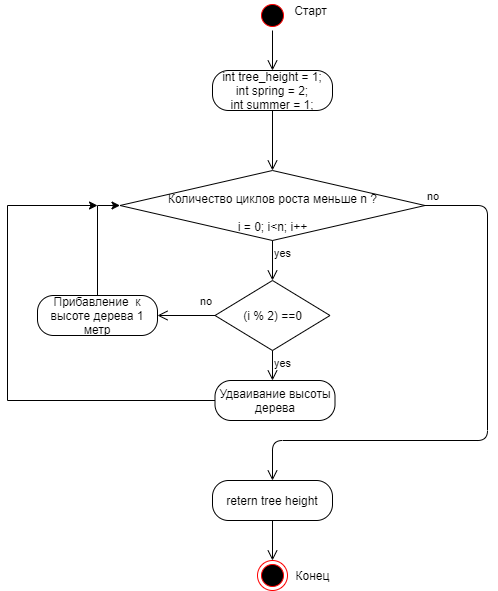

The diagram above was exported from draw.io. Its source (the exported page's mxGraphModel, read from the mxfile embedded in the PNG):
<mxGraphModel dx="852" dy="494" grid="1" gridSize="10" guides="1" tooltips="1" connect="1" arrows="1" fold="1" page="1" pageScale="1" pageWidth="1169" pageHeight="826" background="#ffffff" math="0" shadow="0">
  <root>
    <mxCell id="0" />
    <mxCell id="1" parent="0" />
    <mxCell id="pomXKRGgo0qgpbIv-HbA-41" value="" style="ellipse;html=1;shape=startState;fillColor=#000000;strokeColor=#ff0000;" parent="1" vertex="1">
      <mxGeometry x="500" y="60" width="30" height="30" as="geometry" />
    </mxCell>
    <mxCell id="pomXKRGgo0qgpbIv-HbA-42" value="" style="edgeStyle=orthogonalEdgeStyle;html=1;verticalAlign=bottom;endArrow=open;endSize=8;" parent="1" source="pomXKRGgo0qgpbIv-HbA-41" edge="1">
      <mxGeometry relative="1" as="geometry">
        <mxPoint x="515" y="130" as="targetPoint" />
      </mxGeometry>
    </mxCell>
    <mxCell id="pomXKRGgo0qgpbIv-HbA-43" value="int tree_height = 1;&lt;br&gt;int spring = 2;&lt;br&gt;int summer = 1;" style="rounded=1;whiteSpace=wrap;html=1;arcSize=40;" parent="1" vertex="1">
      <mxGeometry x="455" y="130" width="120" height="40" as="geometry" />
    </mxCell>
    <mxCell id="pomXKRGgo0qgpbIv-HbA-44" value="" style="edgeStyle=orthogonalEdgeStyle;html=1;verticalAlign=bottom;endArrow=open;endSize=8;" parent="1" source="pomXKRGgo0qgpbIv-HbA-43" edge="1">
      <mxGeometry relative="1" as="geometry">
        <mxPoint x="515" y="230" as="targetPoint" />
      </mxGeometry>
    </mxCell>
    <mxCell id="pomXKRGgo0qgpbIv-HbA-45" value="&lt;br&gt;Количество циклов роста меньше n ?&lt;br&gt;&lt;br&gt;i = 0; i&amp;lt;n; i++" style="rhombus;whiteSpace=wrap;html=1;" parent="1" vertex="1">
      <mxGeometry x="362.5" y="230" width="305" height="70" as="geometry" />
    </mxCell>
    <mxCell id="pomXKRGgo0qgpbIv-HbA-46" value="no" style="edgeStyle=orthogonalEdgeStyle;html=1;align=left;verticalAlign=bottom;endArrow=open;endSize=8;" parent="1" source="pomXKRGgo0qgpbIv-HbA-45" edge="1">
      <mxGeometry x="-1" relative="1" as="geometry">
        <mxPoint x="515" y="540" as="targetPoint" />
        <Array as="points">
          <mxPoint x="730" y="265" />
          <mxPoint x="730" y="500" />
          <mxPoint x="515" y="500" />
        </Array>
      </mxGeometry>
    </mxCell>
    <mxCell id="pomXKRGgo0qgpbIv-HbA-47" value="yes" style="edgeStyle=orthogonalEdgeStyle;html=1;align=left;verticalAlign=top;endArrow=open;endSize=8;" parent="1" source="pomXKRGgo0qgpbIv-HbA-45" edge="1">
      <mxGeometry x="-1" relative="1" as="geometry">
        <mxPoint x="515" y="340" as="targetPoint" />
      </mxGeometry>
    </mxCell>
    <mxCell id="pomXKRGgo0qgpbIv-HbA-48" value="(i % 2) ==0" style="rhombus;whiteSpace=wrap;html=1;" parent="1" vertex="1">
      <mxGeometry x="457.5" y="340" width="115" height="70" as="geometry" />
    </mxCell>
    <mxCell id="pomXKRGgo0qgpbIv-HbA-49" value="no" style="edgeStyle=orthogonalEdgeStyle;html=1;align=left;verticalAlign=bottom;endArrow=open;endSize=8;entryX=1;entryY=0.5;entryDx=0;entryDy=0;" parent="1" source="pomXKRGgo0qgpbIv-HbA-48" edge="1" target="pomXKRGgo0qgpbIv-HbA-53">
      <mxGeometry x="-0.3913" y="-5" relative="1" as="geometry">
        <mxPoint x="640" y="375" as="targetPoint" />
        <mxPoint x="1" as="offset" />
      </mxGeometry>
    </mxCell>
    <mxCell id="pomXKRGgo0qgpbIv-HbA-50" value="yes" style="edgeStyle=orthogonalEdgeStyle;html=1;align=left;verticalAlign=top;endArrow=open;endSize=8;" parent="1" source="pomXKRGgo0qgpbIv-HbA-48" edge="1">
      <mxGeometry x="-1" relative="1" as="geometry">
        <mxPoint x="515" y="440" as="targetPoint" />
      </mxGeometry>
    </mxCell>
    <mxCell id="DJcbSEqGGGlrYzP-SSpx-12" style="edgeStyle=orthogonalEdgeStyle;rounded=0;orthogonalLoop=1;jettySize=auto;html=1;" edge="1" parent="1" source="pomXKRGgo0qgpbIv-HbA-51">
      <mxGeometry relative="1" as="geometry">
        <mxPoint x="340" y="265" as="targetPoint" />
        <Array as="points">
          <mxPoint x="250" y="460" />
          <mxPoint x="250" y="265" />
        </Array>
      </mxGeometry>
    </mxCell>
    <mxCell id="pomXKRGgo0qgpbIv-HbA-51" value="Удваивание высоты дерева" style="rounded=1;whiteSpace=wrap;html=1;arcSize=40;" parent="1" vertex="1">
      <mxGeometry x="457.5" y="440" width="120" height="40" as="geometry" />
    </mxCell>
    <mxCell id="DJcbSEqGGGlrYzP-SSpx-2" style="edgeStyle=orthogonalEdgeStyle;rounded=0;orthogonalLoop=1;jettySize=auto;html=1;exitX=0.5;exitY=0;exitDx=0;exitDy=0;entryX=0;entryY=0.5;entryDx=0;entryDy=0;" edge="1" parent="1" source="pomXKRGgo0qgpbIv-HbA-53" target="pomXKRGgo0qgpbIv-HbA-45">
      <mxGeometry relative="1" as="geometry">
        <mxPoint x="330" y="320" as="targetPoint" />
        <Array as="points">
          <mxPoint x="340" y="265" />
        </Array>
      </mxGeometry>
    </mxCell>
    <mxCell id="pomXKRGgo0qgpbIv-HbA-53" value="Прибавление&amp;nbsp; к высоте дерева 1 метр" style="rounded=1;whiteSpace=wrap;html=1;arcSize=40;" parent="1" vertex="1">
      <mxGeometry x="280" y="355" width="120" height="40" as="geometry" />
    </mxCell>
    <mxCell id="DJcbSEqGGGlrYzP-SSpx-5" value="" style="ellipse;html=1;shape=endState;fillColor=#000000;strokeColor=#ff0000;" vertex="1" parent="1">
      <mxGeometry x="500" y="620" width="30" height="30" as="geometry" />
    </mxCell>
    <mxCell id="DJcbSEqGGGlrYzP-SSpx-6" value="retern tree height" style="rounded=1;whiteSpace=wrap;html=1;arcSize=40;" vertex="1" parent="1">
      <mxGeometry x="455" y="540" width="120" height="40" as="geometry" />
    </mxCell>
    <mxCell id="DJcbSEqGGGlrYzP-SSpx-7" value="" style="edgeStyle=orthogonalEdgeStyle;html=1;verticalAlign=bottom;endArrow=open;endSize=8;" edge="1" source="DJcbSEqGGGlrYzP-SSpx-6" parent="1">
      <mxGeometry relative="1" as="geometry">
        <mxPoint x="515" y="620" as="targetPoint" />
      </mxGeometry>
    </mxCell>
    <mxCell id="DJcbSEqGGGlrYzP-SSpx-8" value="Конец" style="text;html=1;align=center;verticalAlign=middle;resizable=0;points=[];autosize=1;" vertex="1" parent="1">
      <mxGeometry x="530" y="625" width="50" height="20" as="geometry" />
    </mxCell>
    <mxCell id="DJcbSEqGGGlrYzP-SSpx-9" value="Старт" style="text;html=1;align=center;verticalAlign=middle;resizable=0;points=[];autosize=1;" vertex="1" parent="1">
      <mxGeometry x="527.5" y="60" width="50" height="20" as="geometry" />
    </mxCell>
  </root>
</mxGraphModel>